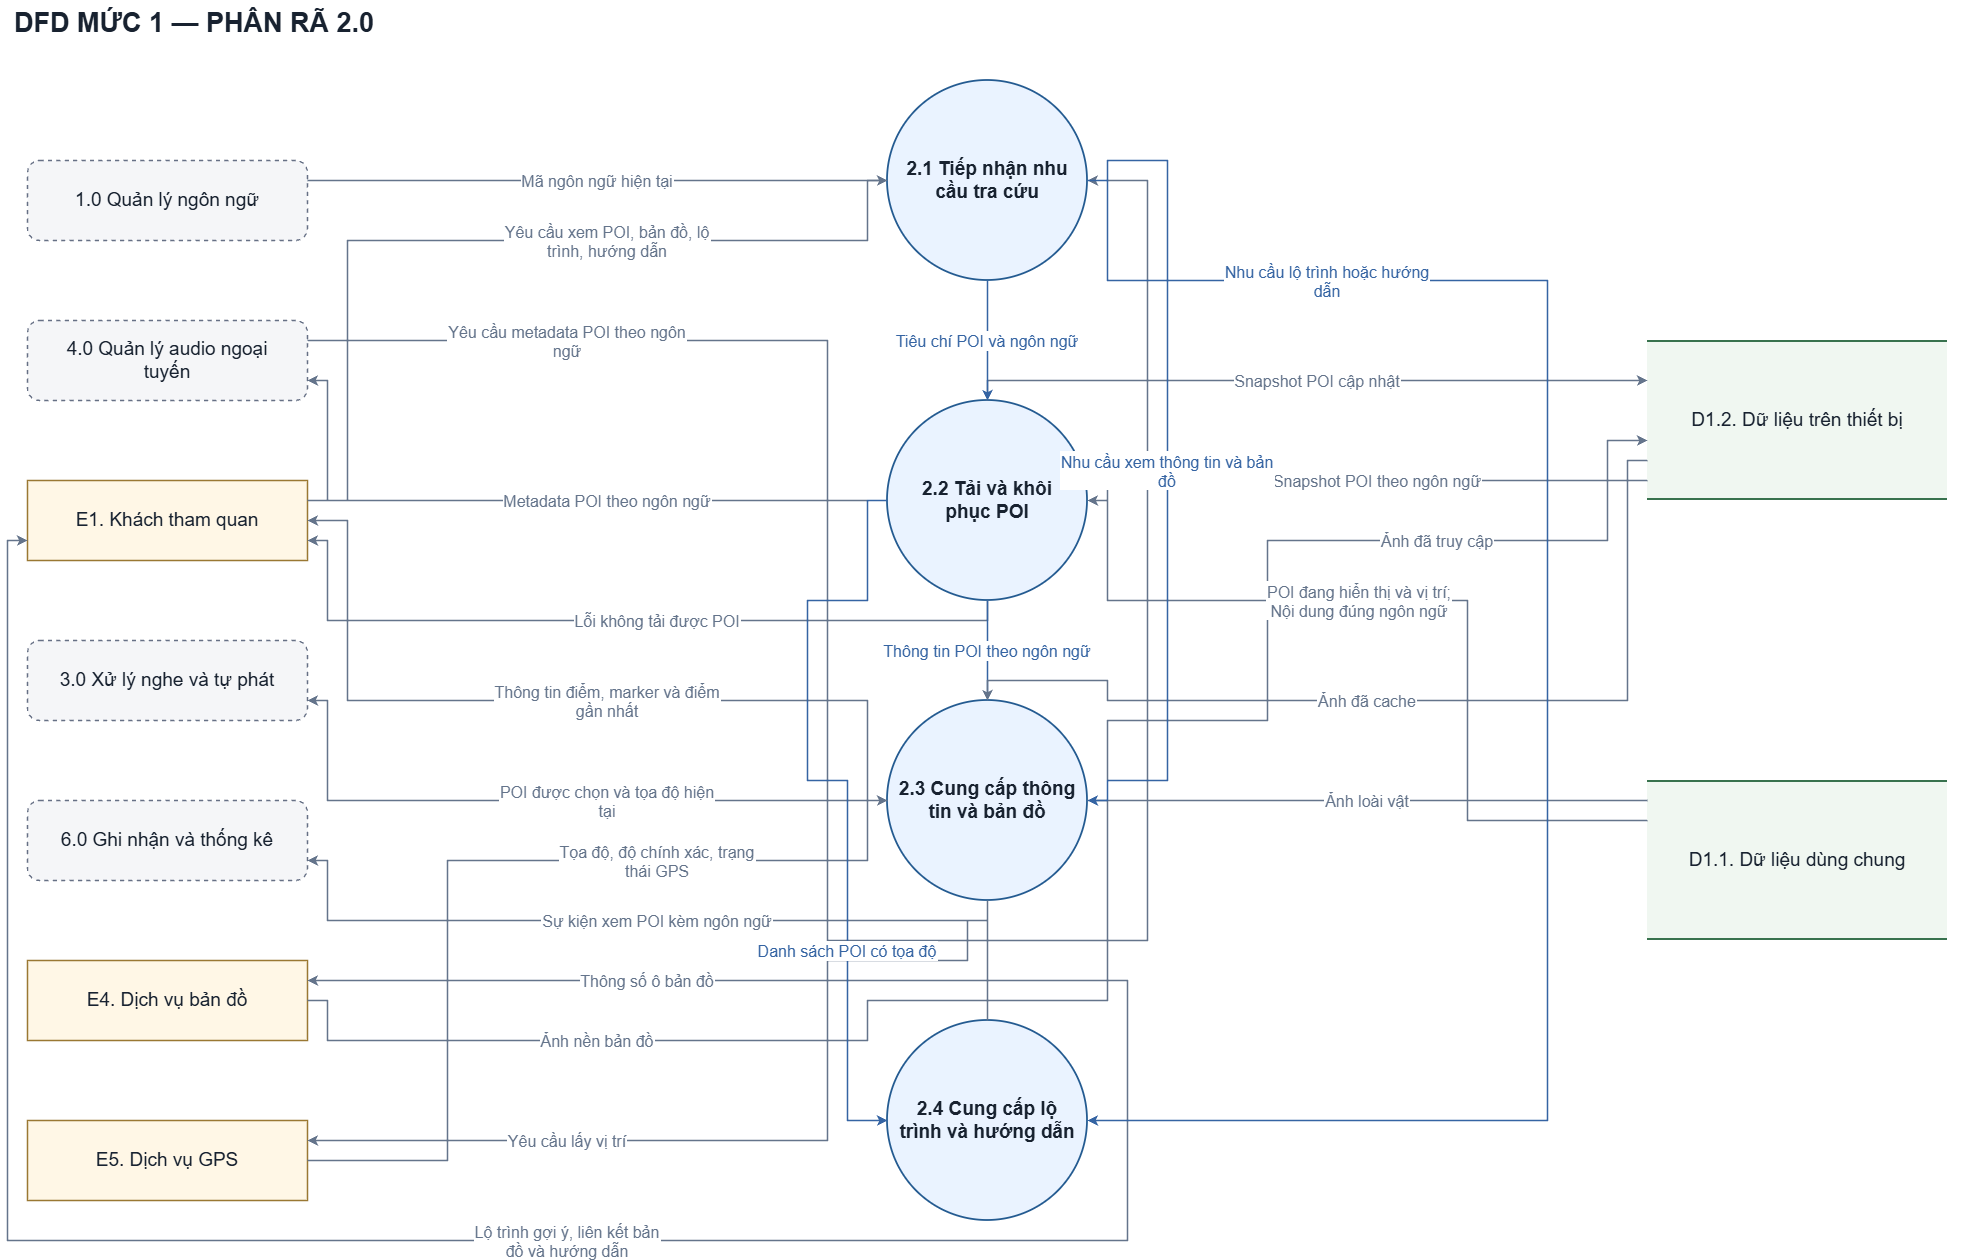

The diagram above was exported from draw.io. Its source (the exported page's mxGraphModel, read from the mxfile embedded in the PNG):
<mxGraphModel dx="2512" dy="1368" grid="1" gridSize="10" guides="1" tooltips="1" connect="1" arrows="1" fold="1" page="1" pageScale="1" pageWidth="2040" pageHeight="1320" background="#ffffff" math="0" shadow="0">
  <root>
    <mxCell id="0" />
    <mxCell id="1" parent="0" />
    <mxCell id="title" parent="1" style="fontFamily=Arial;fontColor=#182230;html=0;whiteSpace=wrap;text;align=left;fontSize=27;fontStyle=1;" value="DFD MỨC 1 — PHÂN RÃ 2.0" vertex="1">
      <mxGeometry height="55" width="1950" x="45" y="20" as="geometry" />
    </mxCell>
    <mxCell id="E1" parent="1" style="fontFamily=Arial;fontColor=#182230;html=0;whiteSpace=wrap;fontSize=19;align=center;verticalAlign=middle;fillColor=#fff7e6;strokeColor=#9a7833;strokeWidth=1.5;" value="E1. Khách tham quan" vertex="1">
      <mxGeometry height="80" width="280" x="60" y="500" as="geometry" />
    </mxCell>
    <mxCell id="E5" parent="1" style="fontFamily=Arial;fontColor=#182230;html=0;whiteSpace=wrap;fontSize=19;align=center;verticalAlign=middle;fillColor=#fff7e6;strokeColor=#9a7833;strokeWidth=1.5;" value="E5. Dịch vụ GPS" vertex="1">
      <mxGeometry height="80" width="280" x="60" y="1140" as="geometry" />
    </mxCell>
    <mxCell id="R3" parent="1" style="fontFamily=Arial;fontColor=#182230;html=0;whiteSpace=wrap;fontSize=19;align=center;verticalAlign=middle;rounded=1;dashed=1;fillColor=#f5f6f8;strokeColor=#667085;strokeWidth=1.4;" value="3.0 Xử lý nghe và tự phát" vertex="1">
      <mxGeometry height="80" width="280" x="60" y="660" as="geometry" />
    </mxCell>
    <mxCell id="R4" parent="1" style="fontFamily=Arial;fontColor=#182230;html=0;whiteSpace=wrap;fontSize=19;align=center;verticalAlign=middle;rounded=1;dashed=1;fillColor=#f5f6f8;strokeColor=#667085;strokeWidth=1.4;" value="4.0 Quản lý audio ngoại&#10;tuyến" vertex="1">
      <mxGeometry height="80" width="280" x="60" y="340" as="geometry" />
    </mxCell>
    <mxCell id="E4" parent="1" style="fontFamily=Arial;fontColor=#182230;html=0;whiteSpace=wrap;fontSize=19;align=center;verticalAlign=middle;fillColor=#fff7e6;strokeColor=#9a7833;strokeWidth=1.5;" value="E4. Dịch vụ bản đồ" vertex="1">
      <mxGeometry height="80" width="280" x="60" y="980" as="geometry" />
    </mxCell>
    <mxCell id="R6" parent="1" style="fontFamily=Arial;fontColor=#182230;html=0;whiteSpace=wrap;fontSize=19;align=center;verticalAlign=middle;rounded=1;dashed=1;fillColor=#f5f6f8;strokeColor=#667085;strokeWidth=1.4;" value="6.0 Ghi nhận và thống kê" vertex="1">
      <mxGeometry height="80" width="280" x="60" y="820" as="geometry" />
    </mxCell>
    <mxCell id="R1" parent="1" style="fontFamily=Arial;fontColor=#182230;html=0;whiteSpace=wrap;fontSize=19;align=center;verticalAlign=middle;rounded=1;dashed=1;fillColor=#f5f6f8;strokeColor=#667085;strokeWidth=1.4;" value="1.0 Quản lý ngôn ngữ" vertex="1">
      <mxGeometry height="80" width="280" x="60" y="180" as="geometry" />
    </mxCell>
    <mxCell id="A" parent="1" style="fontFamily=Arial;fontColor=#182230;html=0;whiteSpace=wrap;fontSize=19;align=center;verticalAlign=middle;ellipse;aspect=fixed;fillColor=#eaf3ff;strokeColor=#245b91;strokeWidth=1.8;fontStyle=1;" value="2.1 Tiếp nhận nhu&#10;cầu tra cứu" vertex="1">
      <mxGeometry height="200" width="200" x="920" y="100" as="geometry" />
    </mxCell>
    <mxCell id="C" parent="1" style="fontFamily=Arial;fontColor=#182230;html=0;whiteSpace=wrap;fontSize=19;align=center;verticalAlign=middle;ellipse;aspect=fixed;fillColor=#eaf3ff;strokeColor=#245b91;strokeWidth=1.8;fontStyle=1;" value="2.3 Cung cấp thông&#10;tin và bản đồ" vertex="1">
      <mxGeometry height="200" width="200" x="920" y="720" as="geometry" />
    </mxCell>
    <mxCell id="D" parent="1" style="fontFamily=Arial;fontColor=#182230;html=0;whiteSpace=wrap;fontSize=19;align=center;verticalAlign=middle;ellipse;aspect=fixed;fillColor=#eaf3ff;strokeColor=#245b91;strokeWidth=1.8;fontStyle=1;" value="2.4 Cung cấp lộ&#10;trình và hướng dẫn" vertex="1">
      <mxGeometry height="200" width="200" x="920" y="1040" as="geometry" />
    </mxCell>
    <mxCell id="B" parent="1" style="fontFamily=Arial;fontColor=#182230;html=0;whiteSpace=wrap;fontSize=19;align=center;verticalAlign=middle;ellipse;aspect=fixed;fillColor=#eaf3ff;strokeColor=#245b91;strokeWidth=1.8;fontStyle=1;" value="2.2 Tải và khôi&#10;phục POI" vertex="1">
      <mxGeometry height="200" width="200" x="920" y="420" as="geometry" />
    </mxCell>
    <mxCell id="DL" parent="1" style="fontFamily=Arial;fontColor=#182230;html=0;whiteSpace=wrap;fontSize=19;align=center;verticalAlign=middle;fillColor=#f0f7f1;strokeColor=none;" value="D1.2. Dữ liệu trên thiết bị" vertex="1">
      <mxGeometry height="160" width="300" x="1680" y="360" as="geometry" />
    </mxCell>
    <mxCell id="DL_top" parent="DL" style="fontFamily=Arial;fontColor=#182230;html=0;whiteSpace=wrap;fillColor=#38724e;strokeColor=none;" value="" vertex="1">
      <mxGeometry height="2" width="300" as="geometry" />
    </mxCell>
    <mxCell id="DL_bottom" parent="DL" style="fontFamily=Arial;fontColor=#182230;html=0;whiteSpace=wrap;fillColor=#38724e;strokeColor=none;" value="" vertex="1">
      <mxGeometry height="2" width="300" y="158" as="geometry" />
    </mxCell>
    <mxCell id="DS" parent="1" style="fontFamily=Arial;fontColor=#182230;html=0;whiteSpace=wrap;fontSize=19;align=center;verticalAlign=middle;fillColor=#f0f7f1;strokeColor=none;" value="D1.1. Dữ liệu dùng chung" vertex="1">
      <mxGeometry height="160" width="300" x="1680" y="800" as="geometry" />
    </mxCell>
    <mxCell id="DS_top" parent="DS" style="fontFamily=Arial;fontColor=#182230;html=0;whiteSpace=wrap;fillColor=#38724e;strokeColor=none;" value="" vertex="1">
      <mxGeometry height="2" width="300" as="geometry" />
    </mxCell>
    <mxCell id="DS_bottom" parent="DS" style="fontFamily=Arial;fontColor=#182230;html=0;whiteSpace=wrap;fillColor=#38724e;strokeColor=none;" value="" vertex="1">
      <mxGeometry height="2" width="300" y="158" as="geometry" />
    </mxCell>
    <mxCell id="flow_4" edge="1" parent="1" source="DL" style="edgeStyle=none;rounded=0;html=0;fontFamily=Arial;fontSize=16;fontColor=#64748b;strokeColor=#64748b;strokeWidth=1.5;endArrow=classic;endFill=1;startArrow=none;labelBackgroundColor=#ffffff;exitPerimeter=0;entryPerimeter=0;exitX=0.0;exitY=0.875;entryX=1.0;entryY=0.5;" target="B" value="Snapshot POI theo ngôn ngữ">
      <mxGeometry relative="1" as="geometry">
        <mxPoint x="20" as="offset" />
        <Array as="points">
          <mxPoint x="1140" y="500" />
          <mxPoint x="1140" y="520" />
        </Array>
      </mxGeometry>
    </mxCell>
    <mxCell id="flow_5" edge="1" parent="1" source="B" style="edgeStyle=none;rounded=0;html=0;fontFamily=Arial;fontSize=16;fontColor=#64748b;strokeColor=#64748b;strokeWidth=1.5;endArrow=classic;endFill=1;startArrow=none;labelBackgroundColor=#ffffff;exitPerimeter=0;entryPerimeter=0;exitX=0.5;exitY=0.0;entryX=0.0;entryY=0.25;" target="DL" value="Snapshot POI cập nhật">
      <mxGeometry relative="1" as="geometry">
        <mxPoint x="10" as="offset" />
        <Array as="points">
          <mxPoint x="1020" y="400" />
        </Array>
      </mxGeometry>
    </mxCell>
    <mxCell id="flow_16" edge="1" parent="1" source="C" style="edgeStyle=none;rounded=0;html=0;fontFamily=Arial;fontSize=16;fontColor=#64748b;strokeColor=#64748b;strokeWidth=1.5;endArrow=classic;endFill=1;startArrow=none;labelBackgroundColor=#ffffff;exitPerimeter=0;entryPerimeter=0;exitX=0.0;exitY=0.5;entryX=1.0;entryY=0.75;" target="R3" value="POI được chọn và tọa độ hiện&#10;tại">
      <mxGeometry relative="1" as="geometry">
        <mxPoint x="60" as="offset" />
        <Array as="points">
          <mxPoint x="360" y="820" />
          <mxPoint x="360" y="720" />
        </Array>
      </mxGeometry>
    </mxCell>
    <mxCell id="flow_1" edge="1" parent="1" source="R1" style="edgeStyle=none;rounded=0;html=0;fontFamily=Arial;fontSize=16;fontColor=#64748b;strokeColor=#64748b;strokeWidth=1.5;endArrow=classic;endFill=1;startArrow=none;labelBackgroundColor=#ffffff;exitPerimeter=0;entryPerimeter=0;exitX=1.0;exitY=0.25;entryX=0.0;entryY=0.5;" target="A" value="Mã ngôn ngữ hiện tại">
      <mxGeometry relative="1" as="geometry">
        <mxPoint as="offset" />
      </mxGeometry>
    </mxCell>
    <mxCell id="flow_6" edge="1" parent="1" source="B" style="edgeStyle=none;rounded=0;html=0;fontFamily=Arial;fontSize=16;fontColor=#64748b;strokeColor=#64748b;strokeWidth=1.5;endArrow=classic;endFill=1;startArrow=none;labelBackgroundColor=#ffffff;exitPerimeter=0;entryPerimeter=0;exitX=0.0;exitY=0.5;entryX=1.0;entryY=0.75;" target="R4" value="Metadata POI theo ngôn ngữ">
      <mxGeometry relative="1" as="geometry">
        <mxPoint x="70" as="offset" />
        <Array as="points">
          <mxPoint x="360" y="520" />
          <mxPoint x="360" y="400" />
        </Array>
      </mxGeometry>
    </mxCell>
    <mxCell id="flow_7" edge="1" parent="1" source="B" style="edgeStyle=none;rounded=0;html=0;fontFamily=Arial;fontSize=16;fontColor=#64748b;strokeColor=#64748b;strokeWidth=1.5;endArrow=classic;endFill=1;startArrow=none;labelBackgroundColor=#ffffff;exitPerimeter=0;entryPerimeter=0;exitX=0.5;exitY=1.0;entryX=1.0;entryY=0.75;" target="E1" value="Lỗi không tải được POI">
      <mxGeometry relative="1" as="geometry">
        <mxPoint x="40" as="offset" />
        <Array as="points">
          <mxPoint x="1020" y="640" />
          <mxPoint x="360" y="640" />
          <mxPoint x="360" y="560" />
        </Array>
      </mxGeometry>
    </mxCell>
    <mxCell id="flow_8" edge="1" parent="1" source="DS" style="edgeStyle=none;rounded=0;html=0;fontFamily=Arial;fontSize=16;fontColor=#64748b;strokeColor=#64748b;strokeWidth=1.5;endArrow=classic;endFill=1;startArrow=none;labelBackgroundColor=#ffffff;exitPerimeter=0;entryPerimeter=0;exitX=0.0;exitY=0.125;entryX=1.0;entryY=0.5;" target="C" value="Ảnh loài vật">
      <mxGeometry relative="1" as="geometry">
        <mxPoint as="offset" />
      </mxGeometry>
    </mxCell>
    <mxCell id="flow_17" edge="1" parent="1" source="C" style="edgeStyle=none;rounded=0;html=0;fontFamily=Arial;fontSize=16;fontColor=#64748b;strokeColor=#64748b;strokeWidth=1.5;endArrow=classic;endFill=1;startArrow=none;labelBackgroundColor=#ffffff;exitPerimeter=0;entryPerimeter=0;exitX=0.5;exitY=1.0;entryX=1.0;entryY=0.75;" target="R6" value="Sự kiện xem POI kèm ngôn ngữ">
      <mxGeometry relative="1" as="geometry">
        <mxPoint x="30" as="offset" />
        <Array as="points">
          <mxPoint x="1020" y="940" />
          <mxPoint x="360" y="940" />
          <mxPoint x="360" y="880" />
        </Array>
      </mxGeometry>
    </mxCell>
    <mxCell id="flow_22" edge="1" parent="1" source="B" style="edgeStyle=none;rounded=0;html=0;fontFamily=Arial;fontSize=16;fontColor=#3564a3;strokeColor=#3564a3;strokeWidth=1.5;endArrow=classic;endFill=1;startArrow=none;labelBackgroundColor=#ffffff;exitPerimeter=0;entryPerimeter=0;exitX=0.5;exitY=1.0;entryX=0.5;entryY=0.0;" target="C" value="Thông tin POI theo ngôn ngữ">
      <mxGeometry relative="1" as="geometry">
        <mxPoint as="offset" />
      </mxGeometry>
    </mxCell>
    <mxCell id="flow_19" edge="1" parent="1" source="A" style="edgeStyle=none;rounded=0;html=0;fontFamily=Arial;fontSize=16;fontColor=#3564a3;strokeColor=#3564a3;strokeWidth=1.5;endArrow=classic;endFill=1;startArrow=none;labelBackgroundColor=#ffffff;exitPerimeter=0;entryPerimeter=0;exitX=0.5;exitY=1.0;entryX=0.5;entryY=0.0;" target="B" value="Tiêu chí POI và ngôn ngữ">
      <mxGeometry relative="1" as="geometry">
        <mxPoint as="offset" />
      </mxGeometry>
    </mxCell>
    <mxCell id="flow_15" edge="1" parent="1" source="C" style="edgeStyle=none;rounded=0;html=0;fontFamily=Arial;fontSize=16;fontColor=#64748b;strokeColor=#64748b;strokeWidth=1.5;endArrow=classic;endFill=1;startArrow=none;labelBackgroundColor=#ffffff;exitPerimeter=0;entryPerimeter=0;exitX=0.0;exitY=0.5;entryX=1.0;entryY=0.5;" target="E1" value="Thông tin điểm, marker và điểm&#10;gần nhất">
      <mxGeometry relative="1" as="geometry">
        <mxPoint x="50" as="offset" />
        <Array as="points">
          <mxPoint x="900" y="820" />
          <mxPoint x="900" y="720" />
          <mxPoint x="380" y="720" />
          <mxPoint x="380" y="540" />
        </Array>
      </mxGeometry>
    </mxCell>
    <mxCell id="flow_2" edge="1" parent="1" source="R4" style="edgeStyle=none;rounded=0;html=0;fontFamily=Arial;fontSize=16;fontColor=#64748b;strokeColor=#64748b;strokeWidth=1.5;endArrow=classic;endFill=1;startArrow=none;labelBackgroundColor=#ffffff;exitPerimeter=0;entryPerimeter=0;exitX=1.0;exitY=0.25;entryX=1.0;entryY=0.5;" target="A" value="Yêu cầu metadata POI theo ngôn&#10;ngữ">
      <mxGeometry relative="1" as="geometry">
        <mxPoint x="-270" y="-600" as="offset" />
        <Array as="points">
          <mxPoint x="860" y="360" />
          <mxPoint x="860" y="960" />
          <mxPoint x="1180" y="960" />
          <mxPoint x="1180" y="200" />
        </Array>
      </mxGeometry>
    </mxCell>
    <mxCell id="flow_11" edge="1" parent="1" source="C" style="edgeStyle=none;rounded=0;html=0;fontFamily=Arial;fontSize=16;fontColor=#64748b;strokeColor=#64748b;strokeWidth=1.5;endArrow=classic;endFill=1;startArrow=none;labelBackgroundColor=#ffffff;exitPerimeter=0;entryPerimeter=0;exitX=0.5;exitY=1.0;entryX=1.0;entryY=0.25;" target="E4" value="Thông số ô bản đồ">
      <mxGeometry relative="1" as="geometry">
        <mxPoint x="-40" as="offset" />
        <Array as="points">
          <mxPoint x="1020" y="1000" />
        </Array>
      </mxGeometry>
    </mxCell>
    <mxCell id="flow_12" edge="1" parent="1" source="E4" style="edgeStyle=none;rounded=0;html=0;fontFamily=Arial;fontSize=16;fontColor=#64748b;strokeColor=#64748b;strokeWidth=1.5;endArrow=classic;endFill=1;startArrow=none;labelBackgroundColor=#ffffff;exitPerimeter=0;entryPerimeter=0;exitX=1.0;exitY=0.5;entryX=1.0;entryY=0.5;" target="C" value="Ảnh nền bản đồ">
      <mxGeometry relative="1" as="geometry">
        <mxPoint x="-220" as="offset" />
        <Array as="points">
          <mxPoint x="360" y="1020" />
          <mxPoint x="360" y="1060" />
          <mxPoint x="900" y="1060" />
          <mxPoint x="900" y="1020" />
          <mxPoint x="1140" y="1020" />
          <mxPoint x="1140" y="820" />
        </Array>
      </mxGeometry>
    </mxCell>
    <mxCell id="flow_9" edge="1" parent="1" source="DL" style="edgeStyle=none;rounded=0;html=0;fontFamily=Arial;fontSize=16;fontColor=#64748b;strokeColor=#64748b;strokeWidth=1.5;endArrow=classic;endFill=1;startArrow=none;labelBackgroundColor=#ffffff;exitPerimeter=0;entryPerimeter=0;exitX=0.0;exitY=0.75;entryX=0.5;entryY=0.0;" target="C" value="Ảnh đã cache">
      <mxGeometry relative="1" as="geometry">
        <mxPoint x="-50" as="offset" />
        <Array as="points">
          <mxPoint x="1660" y="480" />
          <mxPoint x="1660" y="720" />
          <mxPoint x="1140" y="720" />
          <mxPoint x="1140" y="700" />
          <mxPoint x="1020" y="700" />
        </Array>
      </mxGeometry>
    </mxCell>
    <mxCell id="flow_10" edge="1" parent="1" source="C" style="edgeStyle=none;rounded=0;html=0;fontFamily=Arial;fontSize=16;fontColor=#64748b;strokeColor=#64748b;strokeWidth=1.5;endArrow=classic;endFill=1;startArrow=none;labelBackgroundColor=#ffffff;exitPerimeter=0;entryPerimeter=0;exitX=1.0;exitY=0.5;entryX=0.0;entryY=0.625;" target="DL" value="Ảnh đã truy cập">
      <mxGeometry relative="1" as="geometry">
        <mxPoint x="150" as="offset" />
        <Array as="points">
          <mxPoint x="1140" y="820" />
          <mxPoint x="1140" y="740" />
          <mxPoint x="1300" y="740" />
          <mxPoint x="1300" y="560" />
          <mxPoint x="1640" y="560" />
          <mxPoint x="1640" y="460" />
        </Array>
      </mxGeometry>
    </mxCell>
    <mxCell id="flow_3" edge="1" parent="1" source="DS" style="edgeStyle=none;rounded=0;html=0;fontFamily=Arial;fontSize=16;fontColor=#64748b;strokeColor=#64748b;strokeWidth=1.5;endArrow=classic;endFill=1;startArrow=none;labelBackgroundColor=#ffffff;exitPerimeter=0;entryPerimeter=0;exitX=0.0;exitY=0.25;entryX=1.0;entryY=0.5;" target="B" value="POI đang hiển thị và vị trí;&#10;Nội dung đúng ngôn ngữ">
      <mxGeometry relative="1" as="geometry">
        <mxPoint x="-68" as="offset" />
        <Array as="points">
          <mxPoint x="1500" y="840" />
          <mxPoint x="1500" y="620" />
          <mxPoint x="1140" y="620" />
          <mxPoint x="1140" y="520" />
        </Array>
      </mxGeometry>
    </mxCell>
    <mxCell id="flow_0" edge="1" parent="1" source="E1" style="edgeStyle=none;rounded=0;html=0;fontFamily=Arial;fontSize=16;fontColor=#64748b;strokeColor=#64748b;strokeWidth=1.5;endArrow=classic;endFill=1;startArrow=none;labelBackgroundColor=#ffffff;exitPerimeter=0;entryPerimeter=0;exitX=1.0;exitY=0.25;entryX=0.0;entryY=0.5;" target="A" value="Yêu cầu xem POI, bản đồ, lộ&#10;trình, hướng dẫn">
      <mxGeometry relative="1" as="geometry">
        <mxPoint x="110" as="offset" />
        <Array as="points">
          <mxPoint x="380" y="520" />
          <mxPoint x="380" y="260" />
          <mxPoint x="900" y="260" />
          <mxPoint x="900" y="200" />
        </Array>
      </mxGeometry>
    </mxCell>
    <mxCell id="flow_13" edge="1" parent="1" source="C" style="edgeStyle=none;rounded=0;html=0;fontFamily=Arial;fontSize=16;fontColor=#64748b;strokeColor=#64748b;strokeWidth=1.5;endArrow=classic;endFill=1;startArrow=none;labelBackgroundColor=#ffffff;exitPerimeter=0;entryPerimeter=0;exitX=0.5;exitY=1.0;entryX=1.0;entryY=0.25;" target="E5" value="Yêu cầu lấy vị trí">
      <mxGeometry relative="1" as="geometry">
        <mxPoint x="-200" as="offset" />
        <Array as="points">
          <mxPoint x="1020" y="940" />
          <mxPoint x="1000" y="940" />
          <mxPoint x="1000" y="980" />
          <mxPoint x="860" y="980" />
          <mxPoint x="860" y="1160" />
        </Array>
      </mxGeometry>
    </mxCell>
    <mxCell id="flow_14" edge="1" parent="1" source="E5" style="edgeStyle=none;rounded=0;html=0;fontFamily=Arial;fontSize=16;fontColor=#64748b;strokeColor=#64748b;strokeWidth=1.5;endArrow=classic;endFill=1;startArrow=none;labelBackgroundColor=#ffffff;exitPerimeter=0;entryPerimeter=0;exitX=1.0;exitY=0.5;entryX=0.0;entryY=0.5;" target="C" value="Tọa độ, độ chính xác, trạng&#10;thái GPS">
      <mxGeometry relative="1" as="geometry">
        <mxPoint x="180" as="offset" />
        <Array as="points">
          <mxPoint x="480" y="1180" />
          <mxPoint x="480" y="880" />
          <mxPoint x="900" y="880" />
          <mxPoint x="900" y="820" />
        </Array>
      </mxGeometry>
    </mxCell>
    <mxCell id="flow_20" edge="1" parent="1" source="A" style="edgeStyle=none;rounded=0;html=0;fontFamily=Arial;fontSize=16;fontColor=#3564a3;strokeColor=#3564a3;strokeWidth=1.5;endArrow=classic;endFill=1;startArrow=none;labelBackgroundColor=#ffffff;exitPerimeter=0;entryPerimeter=0;exitX=1.0;exitY=0.5;entryX=1.0;entryY=0.5;" target="C" value="Nhu cầu xem thông tin và bản&#10;đồ">
      <mxGeometry relative="1" as="geometry">
        <mxPoint as="offset" />
        <Array as="points">
          <mxPoint x="1140" y="200" />
          <mxPoint x="1140" y="180" />
          <mxPoint x="1200" y="180" />
          <mxPoint x="1200" y="800" />
          <mxPoint x="1140" y="800" />
          <mxPoint x="1140" y="820" />
        </Array>
      </mxGeometry>
    </mxCell>
    <mxCell id="flow_23" edge="1" parent="1" source="B" style="edgeStyle=none;rounded=0;html=0;fontFamily=Arial;fontSize=16;fontColor=#3564a3;strokeColor=#3564a3;strokeWidth=1.5;endArrow=classic;endFill=1;startArrow=none;labelBackgroundColor=#ffffff;exitPerimeter=0;entryPerimeter=0;exitX=0.0;exitY=0.5;entryX=0.0;entryY=0.5;" target="D" value="Danh sách POI có tọa độ">
      <mxGeometry relative="1" as="geometry">
        <mxPoint x="10" y="170" as="offset" />
        <Array as="points">
          <mxPoint x="900" y="520" />
          <mxPoint x="900" y="620" />
          <mxPoint x="840" y="620" />
          <mxPoint x="840" y="800" />
          <mxPoint x="880" y="800" />
          <mxPoint x="880" y="1140" />
        </Array>
      </mxGeometry>
    </mxCell>
    <mxCell id="flow_18" edge="1" parent="1" source="D" style="edgeStyle=none;rounded=0;html=0;fontFamily=Arial;fontSize=16;fontColor=#64748b;strokeColor=#64748b;strokeWidth=1.5;endArrow=classic;endFill=1;startArrow=none;labelBackgroundColor=#ffffff;exitPerimeter=0;entryPerimeter=0;exitX=0.5;exitY=0.0;entryX=0.0;entryY=0.75;" target="E1" value="Lộ trình gợi ý, liên kết bản&#10;đồ và hướng dẫn">
      <mxGeometry relative="1" as="geometry">
        <mxPoint x="140" as="offset" />
        <Array as="points">
          <mxPoint x="1020" y="1000" />
          <mxPoint x="1160" y="1000" />
          <mxPoint x="1160" y="1260" />
          <mxPoint x="40" y="1260" />
          <mxPoint x="40" y="560" />
        </Array>
      </mxGeometry>
    </mxCell>
    <mxCell id="flow_21" edge="1" parent="1" source="A" style="edgeStyle=none;rounded=0;html=0;fontFamily=Arial;fontSize=16;fontColor=#3564a3;strokeColor=#3564a3;strokeWidth=1.5;endArrow=classic;endFill=1;startArrow=none;labelBackgroundColor=#ffffff;exitPerimeter=0;entryPerimeter=0;exitX=1.0;exitY=0.5;entryX=1.0;entryY=0.5;" target="D" value="Nhu cầu lộ trình hoặc hướng&#10;dẫn">
      <mxGeometry relative="1" as="geometry">
        <mxPoint x="-220" y="-370" as="offset" />
        <Array as="points">
          <mxPoint x="1140" y="200" />
          <mxPoint x="1140" y="300" />
          <mxPoint x="1580" y="300" />
          <mxPoint x="1580" y="1140" />
        </Array>
      </mxGeometry>
    </mxCell>
  </root>
</mxGraphModel>